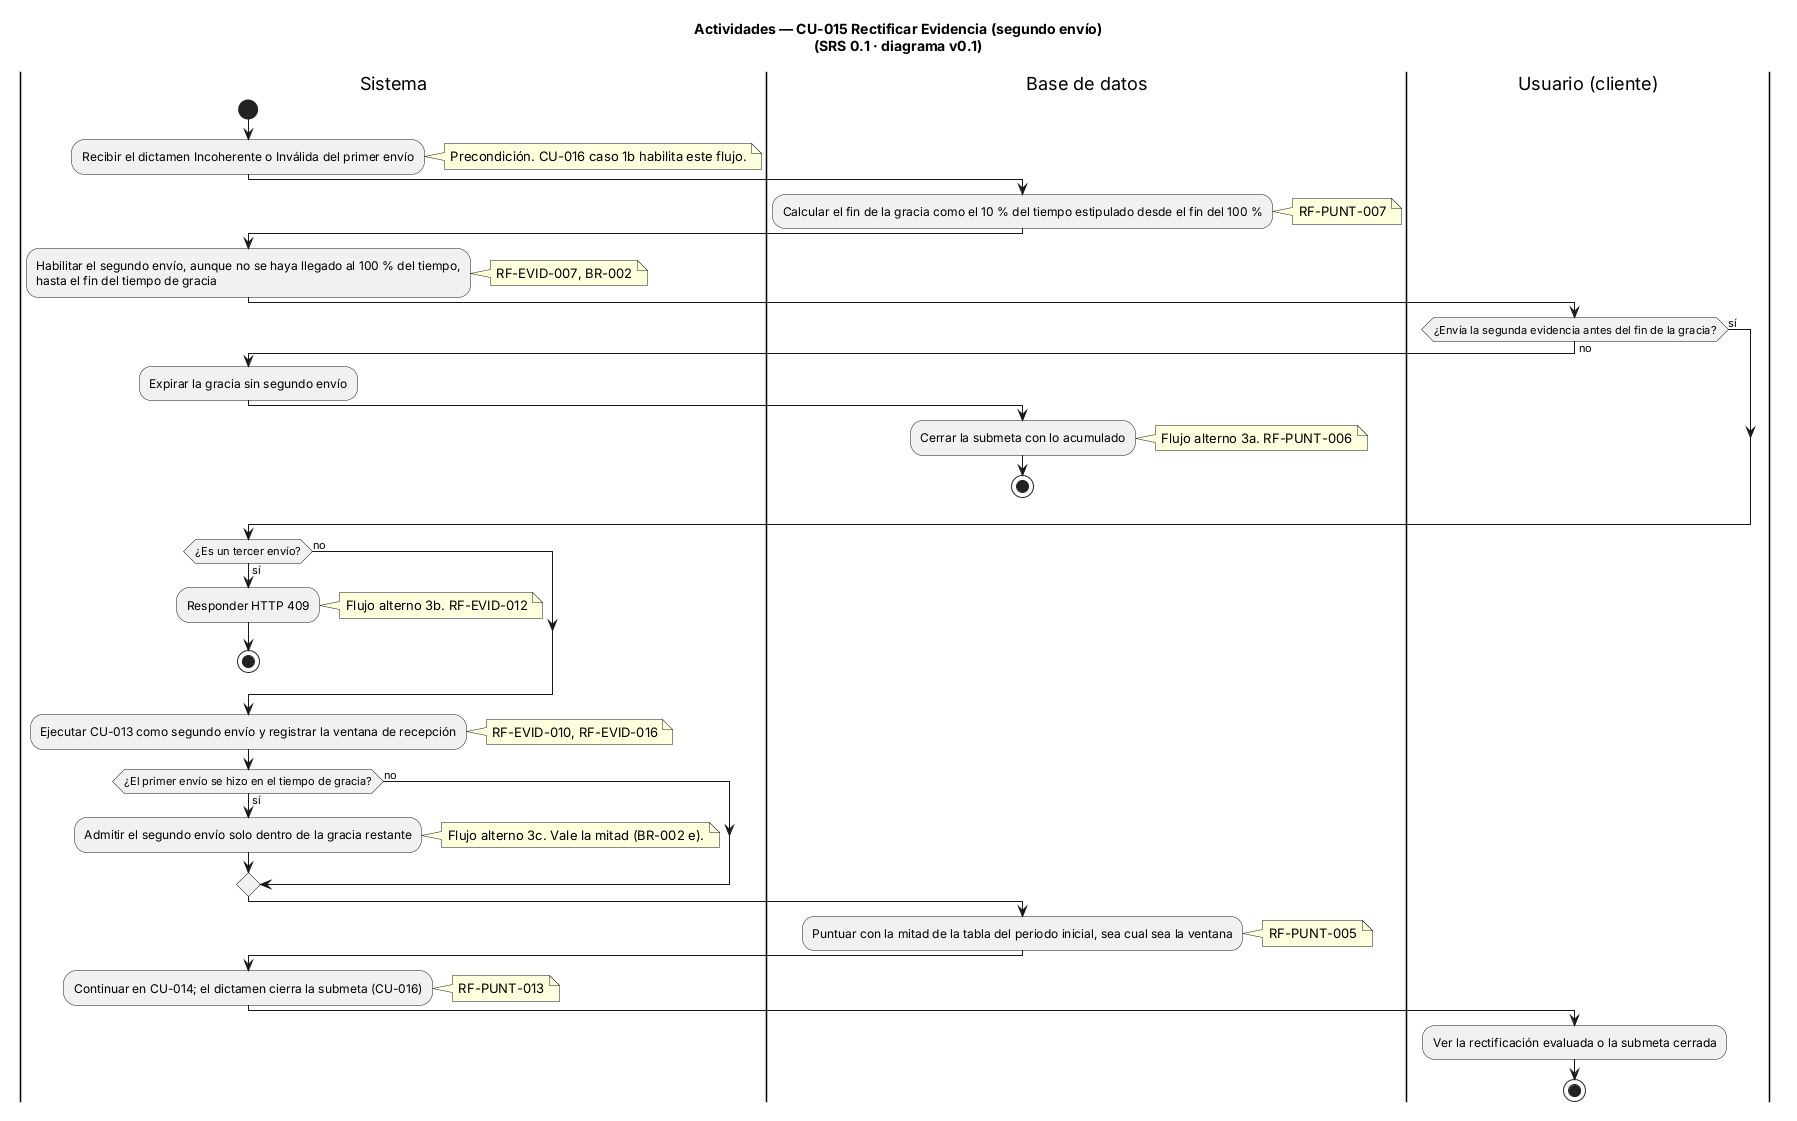

The diagram above was rendered by PlantUML. Its source (embedded in the PNG):
@startuml CU-015-rectify-evidence
' ==============================================================
' CONTROL DE VERSIONES
' Archivo  : CU-015-rectify-evidence.puml
' Versión  : 0.1      Fecha: 2026-11-11      Autor: Equipo FocusStrike
' Fuente   : docs/01-analysis/SRS.md (SRS 0.1), sección 3.7, CU-015
' Cambio   : Línea base
' ==============================================================
title Actividades — CU-015 Rectificar Evidencia (segundo envío)\n(SRS 0.1 · diagrama v0.1)
|Sistema|
start
:Recibir el dictamen Incoherente o Inválida del primer envío;
note right: Precondición. CU-016 caso 1b habilita este flujo.
|Base de datos|
:Calcular el fin de la gracia como el 10 % del tiempo estipulado desde el fin del 100 %;
note right: RF-PUNT-007
|Sistema|
:Habilitar el segundo envío, aunque no se haya llegado al 100 % del tiempo,\nhasta el fin del tiempo de gracia;
note right: RF-EVID-007, BR-002

|Usuario (cliente)|
if (¿Envía la segunda evidencia antes del fin de la gracia?) then (no)
  |Sistema|
  :Expirar la gracia sin segundo envío;
  |Base de datos|
  :Cerrar la submeta con lo acumulado;
  note right: Flujo alterno 3a. RF-PUNT-006
  stop
else (sí)
endif

|Sistema|
if (¿Es un tercer envío?) then (sí)
  :Responder HTTP 409;
  note right: Flujo alterno 3b. RF-EVID-012
  stop
else (no)
endif
:Ejecutar CU-013 como segundo envío y registrar la ventana de recepción;
note right: RF-EVID-010, RF-EVID-016
if (¿El primer envío se hizo en el tiempo de gracia?) then (sí)
  :Admitir el segundo envío solo dentro de la gracia restante;
  note right: Flujo alterno 3c. Vale la mitad (BR-002 e).
else (no)
endif
|Base de datos|
:Puntuar con la mitad de la tabla del periodo inicial, sea cual sea la ventana;
note right: RF-PUNT-005

|Sistema|
:Continuar en CU-014; el dictamen cierra la submeta (CU-016);
note right: RF-PUNT-013
|Usuario (cliente)|
:Ver la rectificación evaluada o la submeta cerrada;
stop

@enduml